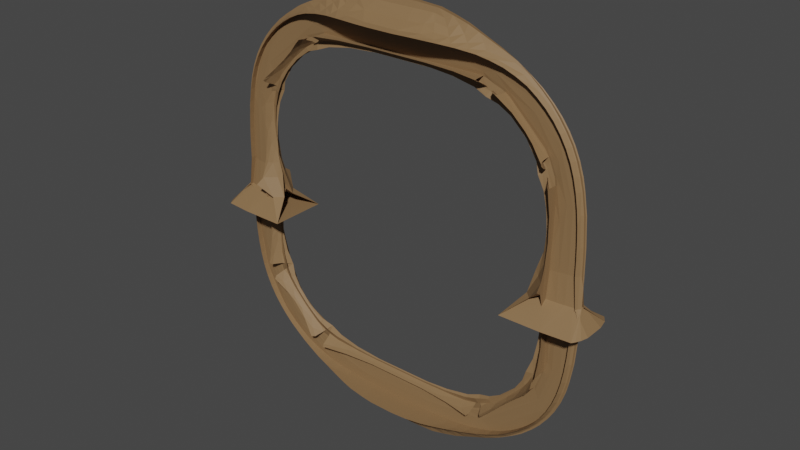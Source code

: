 # Source: door.blend  (saved by Blender 2.93.21; exported with 4.5.12 LTS)
import bpy
from mathutils import Matrix  # noqa: F401  (used for matrix-valued properties, if any)

bpy.ops.wm.read_factory_settings(use_empty=True)
scene = bpy.context.scene
scene.name = 'Scene'

# ---- materials (node trees are filled in below, after node groups)
mat_material = bpy.data.materials.new('Material')
mat_material.use_transparent_shadow = False

# ---- material node trees
mat_material.use_nodes = True; mat_material.node_tree.nodes.clear()
_N = mat_material.node_tree.nodes; _L = mat_material.node_tree.links
n0 = _N.new('ShaderNodeBsdfPrincipled'); n0.name = 'Principled BSDF'; n0.location = (10, 300)
n0.distribution = 'GGX'
n0.subsurface_method = 'BURLEY'
n0.inputs[0].default_value = (0.2502, 0.147, 0.06663, 1.0)
n0.inputs[2].default_value = 0.6281
n0.inputs[3].default_value = 1.45
n0.inputs[27].default_value = (0.0, 0.0, 0.0, 1.0)
n0.inputs[28].default_value = 1.0
n1 = _N.new('ShaderNodeOutputMaterial'); n1.name = 'Material Output'; n1.location = (300, 300)
_L.new(n0.outputs[0], n1.inputs[0])
n1.is_active_output = True

# ---- world
world_world = bpy.data.worlds.new('World'); scene.world = world_world
world_world.use_nodes = True; world_world.node_tree.nodes.clear()
_N = world_world.node_tree.nodes; _L = world_world.node_tree.links
n0 = _N.new('ShaderNodeOutputWorld'); n0.name = 'World Output'; n0.location = (300, 300)
n1 = _N.new('ShaderNodeBackground'); n1.name = 'Background'; n1.location = (10, 300)
n1.inputs[0].default_value = (0.05088, 0.05088, 0.05088, 1.0)
_L.new(n1.outputs[0], n0.inputs[0])
n0.is_active_output = True
world_world.color = (0.05088, 0.05088, 0.05088)
world_world.use_sun_shadow = False
world_world.sun_shadow_jitter_overblur = 0.0

# ---- meshes
me_plane = bpy.data.meshes.new('Plane')
me_plane.from_pydata([(-1.431e-06, -5.03, 0.0), (3.0, -5.03, -2.8e-07), (3.0, -5.03, 0.7575), (-3.981e-07, -5.03, 0.7575), (5.0, -3.03, 5.074e-07), (5.0, -3.03, 0.7575), (5.0, -1.532e-07, -2.851e-07), (5.0, 5.96e-07, 0.7575), (1.113e-06, -5.03, 0.7575), (2.0, -3.03, 0.7575), (-1.276e-06, -3.03, 0.7575), (3.0, -2.03, 0.7575), (3.0, 1.192e-07, 5.96e-07), (3.0, -2.98e-08, 0.7575), (2.0, -3.03, 5.96e-08), (0.001607, -3.03, 0.0001317), (2.0, -3.03, -2.682e-07), (3.0, -2.03, -4.768e-07), (3.0, -2.03, -2.384e-07), (3.0, 3.576e-07, -1.192e-06)], [], [(2, 3, 0, 1), (2, 1, 4, 5), (5, 4, 6, 7), (3, 2, 8), (8, 2, 9, 10), (5, 7, 13, 11), (7, 6, 12, 13), (9, 2, 5, 11), (10, 9, 14, 15), (9, 11, 17, 16), (11, 13, 19, 18)])
_uv = me_plane.uv_layers.new(name='UVMap')
_uv.uv.foreach_set('vector', [0.0, 0.0, 0.0, 0.0, 0.0, 0.0, 0.0, 0.0, 0.0, 0.0, 0.0, 0.0, 0.0, 0.0, 0.0, 0.0, 0.0, 0.0, 0.0, 0.0, 0.0, 0.0, 0.0, 0.0, 0.0, 0.0, 0.0, 0.0, 0.0, 0.0, 0.0, 0.0, 0.0, 0.0, 0.0, 0.0, 0.0, 0.0, 0.0, 0.0, 0.0, 0.0, 0.0, 0.0, 0.0, 0.0, 0.0, 0.0, 0.0, 0.0, 0.0, 0.0, 0.0, 0.0, 0.0, 0.0, 0.0, 0.0, 0.0, 0.0, 0.0, 0.0, 0.0, 0.0, 0.0, 0.0, 0.0, 0.0, 0.0, 0.0, 0.0, 0.0, 0.0, 0.0, 0.0, 0.0, 0.0, 0.0, 0.0, 0.0, 0.0, 0.0, 0.0, 0.0, 0.0, 0.0])
me_plane.materials.append(mat_material)
me_plane.use_remesh_fix_poles = True
me_plane.use_remesh_preserve_attributes = False
me_plane.update()

# ---- objects
ob_plane = bpy.data.objects.new('Plane', me_plane)

# ---- transforms, parenting, visibility, modifiers, constraints
ob_plane.location = (0.0, 0.0, 0.0)
ob_plane.rotation_euler = (1.571, 0.0, 0.0)
_m = ob_plane.modifiers.new('Mirror', 'MIRROR')
_m.use_axis = (True, True, True)
_m.use_clip = True
_m.merge_threshold = 0.1
_m = ob_plane.modifiers.new('Subdivision', 'SUBSURF')
_m.render_levels = 3
_m = ob_plane.modifiers.new('Displace', 'DISPLACE')
_m.strength = -1.4
_m = ob_plane.modifiers.new('Decimate', 'DECIMATE')
_m.ratio = 0.3
_m.use_collapse_triangulate = True

# ---- collection membership
scene.collection.objects.link(ob_plane)

# ---- scene / render settings (as saved in the file)
scene.frame_start = 1; scene.frame_end = 250; scene.frame_set(72)
scene.render.engine = 'BLENDER_EEVEE_NEXT'
scene.cycles.use_denoising = False
scene.cycles.samples = 128
scene.cycles.sampling_pattern = 'TABULATED_SOBOL'
scene.cycles.use_adaptive_sampling = False
scene.cycles.use_light_tree = False
scene.view_settings.view_transform = 'Filmic'
bpy.context.view_layer.update()

# ---- added for rendering (the .blend has no active camera and no usable light): camera, sun
cam_auto = bpy.data.cameras.new('AutoCamera')
cam_auto.lens = 50.0
cam_auto.sensor_width = 36.0
cam_auto.clip_end = 1000.0
ob_auto_camera = bpy.data.objects.new('AutoCamera', cam_auto)
scene.collection.objects.link(ob_auto_camera)
ob_auto_camera.location = (13.1984, -15.8381, 10.5587)
ob_auto_camera.rotation_euler = (1.09748, -7.21219e-08, 0.694738)
scene.camera = ob_auto_camera
light_auto_sun = bpy.data.lights.new('AutoSun', 'SUN')
light_auto_sun.energy = 3.0
light_auto_sun.angle = 0.0523599
ob_auto_sun = bpy.data.objects.new('AutoSun', light_auto_sun)
scene.collection.objects.link(ob_auto_sun)
ob_auto_sun.rotation_euler = (0.872665, 0.174533, 0.523599)
bpy.context.view_layer.update()

